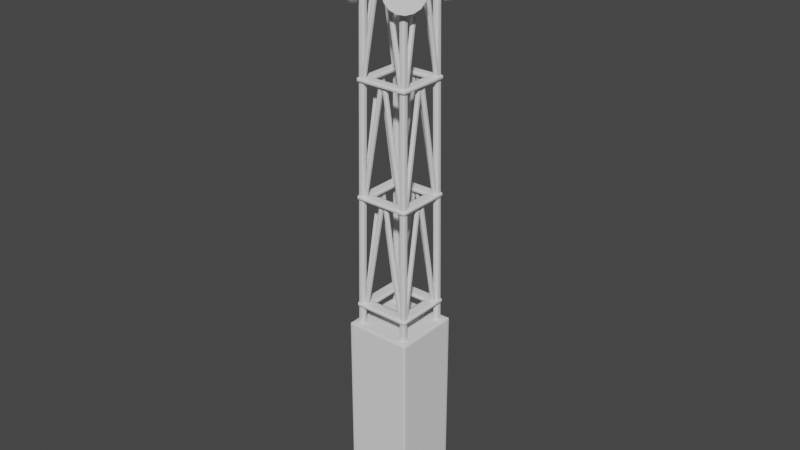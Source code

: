 # Source: AntennaTower.blend  (saved by Blender 4.2.66; exported with 4.5.12 LTS)
import bpy
from mathutils import Matrix  # noqa: F401  (used for matrix-valued properties, if any)

bpy.ops.wm.read_factory_settings(use_empty=True)
scene = bpy.context.scene
scene.name = 'Scene'

# ---- collections
col_mesh = bpy.data.collections.new('Mesh'); scene.collection.children.link(col_mesh)

# ---- world
world_world = bpy.data.worlds.new('World'); scene.world = world_world
world_world.use_nodes = True; world_world.node_tree.nodes.clear()
_N = world_world.node_tree.nodes; _L = world_world.node_tree.links
n0 = _N.new('ShaderNodeOutputWorld'); n0.name = 'World Output'; n0.location = (300, 300)
n1 = _N.new('ShaderNodeBackground'); n1.name = 'Background'; n1.location = (10, 300)
n1.inputs[0].default_value = (0.05088, 0.05088, 0.05088, 1.0)
_L.new(n1.outputs[0], n0.inputs[0])
n0.is_active_output = True
world_world.color = (0.05088, 0.05088, 0.05088)
world_world.use_sun_shadow = False
world_world.sun_shadow_jitter_overblur = 0.0

# ---- meshes
me_cube_004 = bpy.data.meshes.new('Cube.004')
me_cube_004.from_pydata([(0.0, 2.0, 1.0), (0.0, 2.0, 0.0), (-2.0, 2.0, 1.0), (-2.0, 2.0, 0.0), (-1.8, 1.8, 11.0), (-1.8, 0.0, 11.0), (-2.0, 0.0, 1.0), (-2.0, 0.0, 0.0), (-1.8, 2.0, 1.0), (0.0, 0.0, 11.0), (-1.8, 2.0, 0.0), (0.0, 1.8, 11.0), (-1.8, 0.0, 1.0), (0.0, 1.8, 1.0), (-2.0, 1.8, 1.0), (-2.0, 1.8, 0.0), (-1.8, 1.8, 1.0), (-1.8, 0.0, 1.2), (0.0, 1.8, 1.2), (-1.8, 1.8, 1.2), (-1.8, 1.8, 10.8), (-1.8, 0.0, 10.8), (0.0, 1.8, 10.8), (-1.6, 2.0, 1.0), (-1.6, 1.8, 11.0), (-1.6, 2.0, 0.0), (-1.6, 0.0, 11.0), (-1.6, 1.8, 1.0), (-1.6, 1.8, 1.2), (-1.6, 1.8, 10.8), (-2.0, 1.6, 0.0), (-1.8, 1.6, 11.0), (-1.8, 1.6, 1.0), (0.0, 1.6, 11.0), (-2.0, 1.6, 1.0), (-1.8, 1.6, 1.2), (-1.8, 1.6, 10.8), (-1.6, 1.6, 11.0), (0.0, 2.0, 0.9004), (-2.0, 2.0, 0.9004), (-2.0, 0.0, 0.9004), (-1.8, 2.0, 0.9004), (-2.0, 1.8, 0.9004), (-1.6, 2.0, 0.9004), (-2.0, 1.6, 0.9004), (-1.5, 1.2, 11.0), (-1.3, 1.0, 30.0), (-1.5, 1.5, 11.0), (-1.3, 1.3, 30.0), (-1.2, 1.2, 11.0), (-1.0, 1.0, 30.0), (-1.2, 1.5, 11.0), (-1.0, 1.3, 30.0), (-1.4, 0.9, 30.0), (-1.4, 0.9, 30.2), (-1.4, 1.4, 30.0), (-1.4, 1.4, 30.2), (-0.9, 0.9, 30.0), (-0.9, 0.9, 30.2), (-0.9, 1.4, 30.0), (-0.9, 1.4, 30.2), (5.96e-08, 0.9, 30.0), (5.96e-08, 0.9, 30.2), (5.96e-08, 1.4, 30.0), (5.96e-08, 1.4, 30.2), (-1.4, -5.96e-08, 30.0), (-1.4, -5.96e-08, 30.2), (-0.9, -5.96e-08, 30.0), (-0.9, -5.96e-08, 30.2), (-0.8149, 0.9, 30.2), (-0.8149, 1.4, 30.2), (-0.8149, 1.4, 30.0), (-0.8149, 0.9, 30.0), (-0.9, 0.8576, 30.0), (-1.4, 0.8576, 30.0), (-1.4, 0.8576, 30.2), (-0.9, 0.8576, 30.2), (-1.448, 0.8971, 24.0), (-1.448, 0.8971, 24.2), (-1.448, 1.447, 24.0), (-1.448, 1.447, 24.2), (-0.8979, 0.8971, 24.0), (-0.8979, 0.8971, 24.2), (-0.8979, 1.447, 24.0), (-0.8979, 1.447, 24.2), (0.0, 0.8971, 24.0), (0.0, 0.8971, 24.2), (0.0, 1.447, 24.0), (0.0, 1.447, 24.2), (-1.448, 0.0, 24.0), (-1.448, 0.0, 24.2), (-0.8979, 0.0, 24.0), (-0.8979, 0.0, 24.2), (-0.8043, 0.8971, 24.2), (-0.8043, 1.447, 24.2), (-0.8043, 1.447, 24.0), (-0.8043, 0.8971, 24.0), (-0.8979, 0.8505, 24.0), (-1.448, 0.8505, 24.0), (-1.448, 0.8505, 24.2), (-0.8979, 0.8505, 24.2), (-1.501, 0.894, 18.0), (-1.501, 0.894, 18.2), (-1.501, 1.499, 18.0), (-1.501, 1.499, 18.2), (-0.8956, 0.894, 18.0), (-0.8956, 0.894, 18.2), (-0.8956, 1.499, 18.0), (-0.8956, 1.499, 18.2), (0.0, 0.894, 18.0), (0.0, 0.894, 18.2), (0.0, 1.499, 18.0), (0.0, 1.499, 18.2), (-1.501, 0.0, 18.0), (-1.501, 0.0, 18.2), (-0.8956, 0.0, 18.0), (-0.8956, 0.0, 18.2), (-0.7926, 0.894, 18.2), (-0.7926, 1.499, 18.2), (-0.7926, 1.499, 18.0), (-0.7926, 0.894, 18.0), (-0.8956, 0.8427, 18.0), (-1.501, 0.8427, 18.0), (-1.501, 0.8427, 18.2), (-0.8956, 0.8427, 18.2), (-1.559, 0.8905, 12.0), (-1.559, 0.8905, 12.2), (-1.559, 1.556, 12.0), (-1.559, 1.556, 12.2), (-0.8931, 0.8905, 12.0), (-0.8931, 0.8905, 12.2), (-0.8931, 1.556, 12.0), (-0.8931, 1.556, 12.2), (0.0, 0.8905, 12.0), (0.0, 0.8905, 12.2), (0.0, 1.556, 12.0), (0.0, 1.556, 12.2), (-1.559, 0.0, 12.0), (-1.559, 0.0, 12.2), (-0.8931, 0.0, 12.0), (-0.8931, 0.0, 12.2), (-0.7798, 0.8905, 12.2), (-0.7798, 1.556, 12.2), (-0.7798, 1.556, 12.0), (-0.7798, 0.8905, 12.0), (-0.8931, 0.8341, 12.0), (-1.559, 0.8341, 12.0), (-1.559, 0.8341, 12.2), (-0.8931, 0.8341, 12.2), (-1.2, 1.17, 18.2), (-0.21, 1.11, 24.0), (-1.2, 1.37, 18.2), (-0.21, 1.31, 24.0), (-1.0, 1.17, 18.2), (-0.01, 1.11, 24.0), (-1.0, 1.37, 18.2), (-0.01, 1.31, 24.0), (-1.17, 1.2, 18.2), (-1.11, 0.21, 24.0), (-1.37, 1.2, 18.2), (-1.31, 0.21, 24.0), (-1.17, 1.0, 18.2), (-1.11, 0.01, 24.0), (-1.37, 1.0, 18.2), (-1.31, 0.01, 24.0), (-1.2, 1.17, 12.2), (-0.21, 1.11, 18.0), (-1.2, 1.37, 12.2), (-0.21, 1.31, 18.0), (-1.0, 1.17, 12.2), (-0.01, 1.11, 18.0), (-1.0, 1.37, 12.2), (-0.01, 1.31, 18.0), (-1.17, 1.2, 12.2), (-1.11, 0.21, 18.0), (-1.37, 1.2, 12.2), (-1.31, 0.21, 18.0), (-1.17, 1.0, 12.2), (-1.11, 0.01, 18.0), (-1.37, 1.0, 12.2), (-1.31, 0.01, 18.0), (-1.2, 1.17, 24.2), (-0.21, 1.11, 30.0), (-1.2, 1.37, 24.2), (-0.21, 1.31, 30.0), (-1.0, 1.17, 24.2), (-0.01, 1.11, 30.0), (-1.0, 1.37, 24.2), (-0.01, 1.31, 30.0), (-1.17, 1.2, 24.2), (-1.11, 0.21, 30.0), (-1.37, 1.2, 24.2), (-1.31, 0.21, 30.0), (-1.17, 1.0, 24.2), (-1.11, 0.01, 30.0), (-1.37, 1.0, 24.2), (-1.31, 0.01, 30.0), (-0.9353, 2.35, 28.7), (-1.225, 1.494, 28.7), (-0.9891, 2.296, 28.32), (-1.235, 1.484, 28.63), (-1.142, 2.142, 27.99), (-1.265, 1.455, 28.57), (-1.372, 1.913, 27.78), (-1.308, 1.411, 28.52), (-1.642, 1.642, 27.7), (-1.36, 1.36, 28.51), (-1.913, 1.372, 27.78), (-1.411, 1.308, 28.52), (-2.142, 1.142, 27.99), (-1.455, 1.265, 28.57), (-2.296, 0.9891, 28.32), (-1.484, 1.235, 28.63), (-2.35, 0.9353, 28.7), (-1.494, 1.225, 28.7), (-2.296, 0.9891, 29.08), (-1.484, 1.235, 28.77), (-2.142, 1.142, 29.41), (-1.455, 1.265, 28.83), (-1.913, 1.372, 29.62), (-1.411, 1.308, 28.88), (-1.642, 1.642, 29.7), (-1.36, 1.36, 28.89), (-1.372, 1.913, 29.62), (-1.308, 1.411, 28.88), (-1.142, 2.142, 29.41), (-1.265, 1.455, 28.83), (-0.9891, 2.296, 29.08), (-1.235, 1.484, 28.77), (-0.7063, 2.013, 28.32), (-0.6525, 2.067, 28.7), (-0.8596, 1.86, 27.99), (-1.089, 1.63, 27.78), (-1.36, 1.36, 27.7), (-1.63, 1.089, 27.78), (-1.86, 0.8596, 27.99), (-2.013, 0.7063, 28.32), (-2.067, 0.6525, 28.7), (-2.013, 0.7063, 29.08), (-1.86, 0.8596, 29.41), (-1.63, 1.089, 29.62), (-1.36, 1.36, 29.7), (-1.089, 1.63, 29.62), (-0.8596, 1.86, 29.41), (-0.7063, 2.013, 29.08), (-1.05, 1.282, 28.63), (-1.041, 1.292, 28.7), (-1.077, 1.255, 28.57), (-1.118, 1.214, 28.54), (-1.166, 1.166, 28.52), (-1.214, 1.118, 28.54), (-1.255, 1.077, 28.57), (-1.282, 1.05, 28.63), (-1.292, 1.041, 28.7), (-1.282, 1.05, 28.77), (-1.255, 1.077, 28.83), (-1.214, 1.118, 28.86), (-1.166, 1.166, 28.88), (-1.118, 1.214, 28.86), (-1.077, 1.255, 28.83), (-1.05, 1.282, 28.77), (-1.422, 1.234, 28.83), (-1.378, 1.277, 28.87), (-1.277, 1.378, 28.53), (-1.328, 1.328, 28.51), (-1.328, 1.328, 28.89), (-1.378, 1.277, 28.53), (-1.277, 1.378, 28.87), (-1.422, 1.234, 28.57), (-1.234, 1.422, 28.83), (-1.45, 1.205, 28.63), (-1.205, 1.45, 28.77), (-1.46, 1.195, 28.7), (-1.195, 1.46, 28.7), (-1.205, 1.45, 28.63), (-1.45, 1.205, 28.77), (-1.234, 1.422, 28.57), (-1.127, 1.592, 28.7), (-1.145, 1.574, 28.57), (-1.195, 1.524, 28.47), (-1.271, 1.448, 28.4), (-1.36, 1.36, 28.37), (-1.448, 1.271, 28.4), (-1.524, 1.195, 28.47), (-1.574, 1.145, 28.57), (-1.592, 1.127, 28.7), (-1.574, 1.145, 28.83), (-1.524, 1.195, 28.93), (-1.448, 1.271, 29.0), (-1.36, 1.36, 29.03), (-1.271, 1.448, 29.0), (-1.195, 1.524, 28.93), (-1.145, 1.574, 28.83), (-1.3, 1.0, 30.3), (-1.3, 1.0, 33.0), (-1.3, 1.3, 30.3), (-1.3, 1.3, 33.0), (-1.0, 1.0, 30.3), (-1.0, 1.0, 33.0), (-1.0, 1.3, 30.3), (-1.0, 1.3, 33.0), (-1.3, 1.0, 30.57), (-1.3, 1.0, 32.73), (-1.3, 1.3, 32.73), (-1.3, 1.3, 30.57), (-1.0, 1.3, 32.73), (-1.0, 1.3, 30.57), (-1.0, 1.0, 32.73), (-1.0, 1.0, 30.57), (-1.2, 1.1, 30.2), (-1.2, 1.1, 30.3), (-1.2, 1.2, 30.2), (-1.2, 1.2, 30.3), (-1.1, 1.1, 30.2), (-1.1, 1.1, 30.3), (-1.1, 1.2, 30.2), (-1.1, 1.2, 30.3)], [], [(42, 14, 2, 39), (43, 23, 0, 38), (32, 34, 6, 12), (37, 31, 5, 26), (29, 20, 4, 24), (36, 21, 5, 31), (39, 2, 8, 41), (23, 8, 16, 27), (8, 2, 14, 16), (44, 34, 14, 42), (32, 12, 17, 35), (27, 16, 19, 28), (35, 17, 21, 36), (28, 19, 20, 29), (18, 28, 29, 22), (13, 27, 28, 18), (0, 23, 27, 13), (22, 29, 24, 11), (33, 37, 26, 9), (41, 8, 23, 43), (11, 24, 37, 33), (19, 35, 36, 20), (16, 32, 35, 19), (40, 6, 34, 44), (20, 36, 31, 4), (24, 4, 31, 37), (16, 14, 34, 32), (7, 40, 44, 30), (10, 41, 43, 25), (30, 44, 42, 15), (3, 39, 41, 10), (25, 43, 38, 1), (15, 42, 39, 3), (45, 46, 48, 47), (47, 48, 52, 51), (51, 52, 50, 49), (49, 50, 46, 45), (53, 54, 56, 55), (55, 56, 60, 59), (70, 69, 62, 64), (74, 73, 67, 65), (55, 59, 57, 53), (60, 56, 54, 58), (71, 70, 64, 63), (69, 72, 61, 62), (72, 71, 63, 61), (76, 75, 66, 68), (73, 76, 68, 67), (75, 74, 65, 66), (57, 59, 71, 72), (58, 57, 72, 69), (59, 60, 70, 71), (60, 58, 69, 70), (54, 53, 74, 75), (57, 58, 76, 73), (58, 54, 75, 76), (53, 57, 73, 74), (77, 78, 80, 79), (79, 80, 84, 83), (94, 93, 86, 88), (98, 97, 91, 89), (79, 83, 81, 77), (84, 80, 78, 82), (95, 94, 88, 87), (93, 96, 85, 86), (96, 95, 87, 85), (100, 99, 90, 92), (97, 100, 92, 91), (99, 98, 89, 90), (81, 83, 95, 96), (82, 81, 96, 93), (83, 84, 94, 95), (84, 82, 93, 94), (78, 77, 98, 99), (81, 82, 100, 97), (82, 78, 99, 100), (77, 81, 97, 98), (101, 102, 104, 103), (103, 104, 108, 107), (118, 117, 110, 112), (122, 121, 115, 113), (103, 107, 105, 101), (108, 104, 102, 106), (119, 118, 112, 111), (117, 120, 109, 110), (120, 119, 111, 109), (124, 123, 114, 116), (121, 124, 116, 115), (123, 122, 113, 114), (105, 107, 119, 120), (106, 105, 120, 117), (107, 108, 118, 119), (108, 106, 117, 118), (102, 101, 122, 123), (105, 106, 124, 121), (106, 102, 123, 124), (101, 105, 121, 122), (125, 126, 128, 127), (127, 128, 132, 131), (142, 141, 134, 136), (146, 145, 139, 137), (127, 131, 129, 125), (132, 128, 126, 130), (143, 142, 136, 135), (141, 144, 133, 134), (144, 143, 135, 133), (148, 147, 138, 140), (145, 148, 140, 139), (147, 146, 137, 138), (129, 131, 143, 144), (130, 129, 144, 141), (131, 132, 142, 143), (132, 130, 141, 142), (126, 125, 146, 147), (129, 130, 148, 145), (130, 126, 147, 148), (125, 129, 145, 146), (149, 150, 152, 151), (151, 152, 156, 155), (155, 156, 154, 153), (153, 154, 150, 149), (157, 159, 160, 158), (159, 163, 164, 160), (163, 161, 162, 164), (161, 157, 158, 162), (165, 166, 168, 167), (167, 168, 172, 171), (171, 172, 170, 169), (169, 170, 166, 165), (173, 175, 176, 174), (175, 179, 180, 176), (179, 177, 178, 180), (177, 173, 174, 178), (181, 182, 184, 183), (183, 184, 188, 187), (187, 188, 186, 185), (185, 186, 182, 181), (189, 191, 192, 190), (191, 195, 196, 192), (195, 193, 194, 196), (193, 189, 190, 194), (197, 230, 229, 199), (199, 229, 231, 201), (201, 231, 232, 203), (203, 232, 233, 205), (205, 233, 234, 207), (207, 234, 235, 209), (209, 235, 236, 211), (211, 236, 237, 213), (213, 237, 238, 215), (215, 238, 239, 217), (217, 239, 240, 219), (219, 240, 241, 221), (221, 241, 242, 223), (223, 242, 243, 225), (262, 261, 255, 256), (225, 243, 244, 227), (227, 244, 230, 197), (197, 199, 201, 203, 205, 207, 209, 211, 213, 215, 217, 219, 221, 223, 225, 227), (277, 278, 229, 230), (278, 279, 231, 229), (279, 280, 232, 231), (280, 281, 233, 232), (281, 282, 234, 233), (282, 283, 235, 234), (283, 284, 236, 235), (284, 285, 237, 236), (285, 286, 238, 237), (286, 287, 239, 238), (287, 288, 240, 239), (288, 289, 241, 240), (289, 290, 242, 241), (290, 291, 243, 242), (291, 292, 244, 243), (292, 277, 230, 244), (204, 202, 276, 263), (264, 263, 248, 249), (265, 262, 256, 257), (266, 264, 249, 250), (267, 265, 257, 258), (268, 266, 250, 251), (269, 267, 258, 259), (270, 268, 251, 252), (271, 269, 259, 260), (272, 270, 252, 253), (274, 273, 246, 245), (273, 271, 260, 246), (275, 272, 253, 254), (276, 274, 245, 247), (261, 275, 254, 255), (263, 276, 247, 248), (218, 216, 275, 261), (202, 200, 274, 276), (216, 214, 272, 275), (198, 228, 271, 273), (200, 198, 273, 274), (214, 212, 270, 272), (228, 226, 269, 271), (212, 210, 268, 270), (226, 224, 267, 269), (210, 208, 266, 268), (224, 222, 265, 267), (208, 206, 264, 266), (222, 220, 262, 265), (206, 204, 263, 264), (220, 218, 261, 262), (228, 198, 277, 292), (226, 228, 292, 291), (224, 226, 291, 290), (222, 224, 290, 289), (220, 222, 289, 288), (218, 220, 288, 287), (216, 218, 287, 286), (214, 216, 286, 285), (212, 214, 285, 284), (210, 212, 284, 283), (208, 210, 283, 282), (206, 208, 282, 281), (204, 206, 281, 280), (202, 204, 280, 279), (200, 202, 279, 278), (198, 200, 278, 277), (302, 294, 296, 303), (303, 296, 300, 305), (305, 300, 298, 307), (307, 298, 294, 302), (295, 299, 297, 293), (300, 296, 294, 298), (297, 308, 301, 293), (308, 307, 302, 301), (299, 306, 308, 297), (306, 305, 307, 308), (295, 304, 306, 299), (304, 303, 305, 306), (293, 301, 304, 295), (301, 302, 303, 304), (309, 310, 312, 311), (311, 312, 316, 315), (315, 316, 314, 313), (313, 314, 310, 309)])
_uv = me_cube_004.uv_layers.new(name='UVMap')
_uv.uv.foreach_set('vector', [0.9046, 0.1431, 0.9117, 0.1431, 0.9117, 0.1573, 0.9046, 0.1573, 0.6492, 0.8309, 0.6563, 0.8309, 0.6563, 0.9447, 0.6492, 0.9447, 0.1261, 0.852, 0.1118, 0.852, 0.1118, 0.7381, 0.1261, 0.7381, 0.9544, 0.183, 0.9687, 0.183, 0.9687, 0.2969, 0.9544, 0.2969, 0.1261, 0.02919, 0.1118, 0.02919, 0.1118, 0.01496, 0.1261, 0.01496, 0.3653, 0.02919, 0.2514, 0.02919, 0.2514, 0.01496, 0.3653, 0.01496, 0.6492, 0.8024, 0.6563, 0.8024, 0.6563, 0.8166, 0.6492, 0.8166, 0.1403, 0.8805, 0.1261, 0.8805, 0.1261, 0.8662, 0.1403, 0.8662, 0.1261, 0.8805, 0.1118, 0.8805, 0.1118, 0.8662, 0.1261, 0.8662, 0.9046, 0.1288, 0.9117, 0.1288, 0.9117, 0.1431, 0.9046, 0.1431, 0.3653, 0.7266, 0.2514, 0.7266, 0.2514, 0.7124, 0.3653, 0.7124, 0.1261, 0.7266, 0.1118, 0.7266, 0.1118, 0.7124, 0.1261, 0.7124, 0.3653, 0.7124, 0.2514, 0.7124, 0.2514, 0.02919, 0.3653, 0.02919, 0.1261, 0.7124, 0.1118, 0.7124, 0.1118, 0.02919, 0.1261, 0.02919, 0.2399, 0.7124, 0.1261, 0.7124, 0.1261, 0.02919, 0.2399, 0.02919, 0.2399, 0.7266, 0.1261, 0.7266, 0.1261, 0.7124, 0.2399, 0.7124, 0.2541, 0.8805, 0.1403, 0.8805, 0.1403, 0.8662, 0.2541, 0.8662, 0.2399, 0.02919, 0.1261, 0.02919, 0.1261, 0.01496, 0.2399, 0.01496, 0.8406, 0.183, 0.9544, 0.183, 0.9544, 0.2969, 0.8406, 0.2969, 0.6492, 0.8166, 0.6563, 0.8166, 0.6563, 0.8309, 0.6492, 0.8309, 0.8406, 0.1688, 0.9544, 0.1688, 0.9544, 0.183, 0.8406, 0.183, 0.3795, 0.7124, 0.3653, 0.7124, 0.3653, 0.02919, 0.3795, 0.02919, 0.3795, 0.7266, 0.3653, 0.7266, 0.3653, 0.7124, 0.3795, 0.7124, 0.9046, 0.01496, 0.9117, 0.01496, 0.9117, 0.1288, 0.9046, 0.1288, 0.3795, 0.02919, 0.3653, 0.02919, 0.3653, 0.01496, 0.3795, 0.01496, 0.9544, 0.1688, 0.9687, 0.1688, 0.9687, 0.183, 0.9544, 0.183, 0.1261, 0.8662, 0.1118, 0.8662, 0.1118, 0.852, 0.1261, 0.852, 0.8406, 0.01496, 0.9046, 0.01496, 0.9046, 0.1288, 0.8406, 0.1288, 0.5851, 0.8166, 0.6492, 0.8166, 0.6492, 0.8309, 0.5851, 0.8309, 0.8406, 0.1288, 0.9046, 0.1288, 0.9046, 0.1431, 0.8406, 0.1431, 0.5851, 0.8024, 0.6492, 0.8024, 0.6492, 0.8166, 0.5851, 0.8166, 0.5851, 0.8309, 0.6492, 0.8309, 0.6492, 0.9447, 0.5851, 0.9447, 0.8406, 0.1431, 0.9046, 0.1431, 0.9046, 0.1573, 0.8406, 0.1573, 0.01987, 0.004385, 0.01987, 0.9958, 0.004221, 0.9956, 0.004221, 0.004221, 0.09215, 0.004221, 0.09215, 0.9956, 0.0765, 0.9958, 0.0765, 0.004386, 0.06806, 0.004221, 0.06806, 0.9956, 0.05241, 0.9958, 0.05241, 0.004386, 0.04396, 0.004385, 0.04396, 0.9958, 0.02831, 0.9956, 0.02831, 0.004221, 0.7633, 0.9398, 0.7775, 0.9398, 0.7776, 0.9754, 0.7633, 0.9754, 0.8033, 0.9754, 0.7891, 0.9754, 0.7891, 0.9398, 0.8033, 0.9398, 0.3653, 0.9472, 0.3297, 0.9472, 0.3297, 0.8892, 0.3653, 0.8892, 0.1504, 0.9916, 0.1504, 0.956, 0.2114, 0.956, 0.2114, 0.9916, 0.1118, 0.9916, 0.1118, 0.956, 0.1474, 0.956, 0.1474, 0.9916, 0.3653, 0.9533, 0.3653, 0.9889, 0.3297, 0.9889, 0.3297, 0.9533, 0.8033, 0.9338, 0.7891, 0.9338, 0.7891, 0.8758, 0.8033, 0.8758, 0.6979, 0.6281, 0.6837, 0.6281, 0.6837, 0.5701, 0.6979, 0.5701, 0.1474, 0.95, 0.1118, 0.95, 0.1118, 0.892, 0.1474, 0.892, 0.3267, 0.9533, 0.3267, 0.9889, 0.2657, 0.9889, 0.2657, 0.9533, 0.7094, 0.5729, 0.7237, 0.5729, 0.7237, 0.6339, 0.7094, 0.6339, 0.7775, 0.9368, 0.7633, 0.9368, 0.7633, 0.8758, 0.7775, 0.8758, 0.1474, 0.956, 0.1118, 0.956, 0.1118, 0.95, 0.1474, 0.95, 0.6979, 0.6341, 0.6837, 0.6341, 0.6837, 0.6281, 0.6979, 0.6281, 0.8033, 0.9398, 0.7891, 0.9398, 0.7891, 0.9338, 0.8033, 0.9338, 0.3653, 0.9533, 0.3297, 0.9533, 0.3297, 0.9472, 0.3653, 0.9472, 0.7775, 0.9398, 0.7633, 0.9398, 0.7633, 0.9368, 0.7775, 0.9368, 0.7094, 0.5699, 0.7237, 0.5699, 0.7237, 0.5729, 0.7094, 0.5729, 0.3297, 0.9533, 0.3297, 0.9889, 0.3267, 0.9889, 0.3267, 0.9533, 0.1474, 0.9916, 0.1474, 0.956, 0.1504, 0.956, 0.1504, 0.9916, 0.7518, 0.9149, 0.7376, 0.9149, 0.7376, 0.8758, 0.7518, 0.8758, 0.9232, 0.01496, 0.9375, 0.01496, 0.9375, 0.0541, 0.9232, 0.0541, 0.9435, 0.8471, 0.9044, 0.8471, 0.9044, 0.7899, 0.9435, 0.7899, 0.4916, 0.878, 0.4916, 0.9172, 0.431, 0.9172, 0.431, 0.878, 0.534, 0.878, 0.534, 0.9172, 0.4949, 0.9172, 0.4949, 0.878, 0.9435, 0.8538, 0.9435, 0.8929, 0.9044, 0.8929, 0.9044, 0.8538, 0.9232, 0.06076, 0.9375, 0.06076, 0.9375, 0.118, 0.9232, 0.118, 0.391, 0.9465, 0.3768, 0.9465, 0.3768, 0.8892, 0.391, 0.8892, 0.4949, 0.9238, 0.534, 0.9238, 0.534, 0.9811, 0.4949, 0.9811, 0.9011, 0.8538, 0.9011, 0.8929, 0.8406, 0.8929, 0.8406, 0.8538, 0.4168, 0.9498, 0.4026, 0.9498, 0.4026, 0.8892, 0.4168, 0.8892, 0.7376, 0.9183, 0.7518, 0.9183, 0.7518, 0.9788, 0.7376, 0.9788, 0.4949, 0.9172, 0.534, 0.9172, 0.534, 0.9238, 0.4949, 0.9238, 0.391, 0.9532, 0.3768, 0.9532, 0.3768, 0.9465, 0.391, 0.9465, 0.9232, 0.0541, 0.9375, 0.0541, 0.9375, 0.06076, 0.9232, 0.06076, 0.9435, 0.8538, 0.9044, 0.8538, 0.9044, 0.8471, 0.9435, 0.8471, 0.7376, 0.9149, 0.7518, 0.9149, 0.7518, 0.9183, 0.7376, 0.9183, 0.4168, 0.9531, 0.4026, 0.9531, 0.4026, 0.9498, 0.4168, 0.9498, 0.9044, 0.8538, 0.9044, 0.8929, 0.9011, 0.8929, 0.9011, 0.8538, 0.4949, 0.878, 0.4949, 0.9172, 0.4916, 0.9172, 0.4916, 0.878, 0.7078, 0.8455, 0.6935, 0.8455, 0.6935, 0.8024, 0.7078, 0.8024, 0.6678, 0.8024, 0.682, 0.8024, 0.682, 0.8455, 0.6678, 0.8455, 0.9472, 0.6097, 0.9042, 0.6097, 0.9042, 0.5533, 0.9472, 0.5533, 0.9005, 0.6716, 0.9005, 0.7147, 0.8406, 0.7147, 0.8406, 0.6716, 0.9472, 0.6716, 0.9472, 0.7147, 0.9042, 0.7147, 0.9042, 0.6716, 0.9472, 0.617, 0.9472, 0.6601, 0.9042, 0.6601, 0.9042, 0.617, 0.6678, 0.8528, 0.682, 0.8528, 0.682, 0.9092, 0.6678, 0.9092, 0.2372, 0.9484, 0.223, 0.9484, 0.223, 0.892, 0.2372, 0.892, 0.9042, 0.722, 0.9472, 0.722, 0.9472, 0.7784, 0.9042, 0.7784, 0.9005, 0.617, 0.9005, 0.6601, 0.8406, 0.6601, 0.8406, 0.617, 0.8406, 0.9081, 0.8548, 0.9081, 0.8548, 0.9681, 0.8406, 0.9681, 0.6935, 0.8491, 0.7078, 0.8491, 0.7078, 0.9091, 0.6935, 0.9091, 0.9042, 0.7147, 0.9472, 0.7147, 0.9472, 0.722, 0.9042, 0.722, 0.2372, 0.9557, 0.223, 0.9557, 0.223, 0.9484, 0.2372, 0.9484, 0.6678, 0.8455, 0.682, 0.8455, 0.682, 0.8528, 0.6678, 0.8528, 0.9472, 0.617, 0.9042, 0.617, 0.9042, 0.6097, 0.9472, 0.6097, 0.6935, 0.8455, 0.7078, 0.8455, 0.7078, 0.8491, 0.6935, 0.8491, 0.8406, 0.9045, 0.8548, 0.9045, 0.8548, 0.9081, 0.8406, 0.9081, 0.9042, 0.617, 0.9042, 0.6601, 0.9005, 0.6601, 0.9005, 0.617, 0.9042, 0.6716, 0.9042, 0.7147, 0.9005, 0.7147, 0.9005, 0.6716, 0.7094, 0.511, 0.7237, 0.511, 0.7237, 0.5584, 0.7094, 0.5584, 0.6979, 0.5585, 0.6837, 0.5585, 0.6837, 0.5112, 0.6979, 0.5112, 0.8406, 0.3638, 0.8879, 0.3638, 0.8879, 0.4193, 0.8406, 0.4193, 0.8919, 0.5418, 0.8919, 0.4944, 0.9513, 0.4944, 0.9513, 0.5418, 0.8406, 0.5418, 0.8406, 0.4944, 0.8879, 0.4944, 0.8879, 0.5418, 0.8406, 0.3558, 0.8406, 0.3084, 0.8879, 0.3084, 0.8879, 0.3558, 0.6979, 0.5031, 0.6837, 0.5031, 0.6837, 0.4476, 0.6979, 0.4476, 0.8805, 0.96, 0.8663, 0.96, 0.8663, 0.9045, 0.8805, 0.9045, 0.8879, 0.4864, 0.8406, 0.4864, 0.8406, 0.4309, 0.8879, 0.4309, 0.8919, 0.3558, 0.8919, 0.3084, 0.9513, 0.3084, 0.9513, 0.3558, 0.9063, 0.9638, 0.8921, 0.9638, 0.8921, 0.9045, 0.9063, 0.9045, 0.7237, 0.507, 0.7094, 0.507, 0.7094, 0.4476, 0.7237, 0.4476, 0.8879, 0.4944, 0.8406, 0.4944, 0.8406, 0.4864, 0.8879, 0.4864, 0.8805, 0.968, 0.8663, 0.968, 0.8663, 0.96, 0.8805, 0.96, 0.6979, 0.5112, 0.6837, 0.5112, 0.6837, 0.5031, 0.6979, 0.5031, 0.8406, 0.3558, 0.8879, 0.3558, 0.8879, 0.3638, 0.8406, 0.3638, 0.7237, 0.511, 0.7094, 0.511, 0.7094, 0.507, 0.7237, 0.507, 0.9063, 0.9678, 0.8921, 0.9678, 0.8921, 0.9638, 0.9063, 0.9638, 0.8879, 0.3558, 0.8879, 0.3084, 0.8919, 0.3084, 0.8919, 0.3558, 0.8879, 0.5418, 0.8879, 0.4944, 0.8919, 0.4944, 0.8919, 0.5418, 0.7775, 0.0151, 0.7775, 0.4339, 0.7633, 0.4337, 0.7633, 0.01496, 0.4451, 0.01496, 0.4451, 0.4337, 0.431, 0.4361, 0.431, 0.01735, 0.4453, 0.4476, 0.4453, 0.8664, 0.431, 0.8665, 0.431, 0.4478, 0.5217, 0.01735, 0.5217, 0.4361, 0.5077, 0.4337, 0.5077, 0.01496, 0.8148, 0.0151, 0.829, 0.01496, 0.829, 0.4337, 0.8148, 0.4339, 0.5332, 0.01496, 0.5472, 0.01735, 0.5472, 0.4361, 0.5332, 0.4337, 0.5079, 0.4476, 0.5221, 0.4478, 0.5221, 0.8665, 0.5079, 0.8664, 0.6354, 0.01735, 0.6494, 0.01496, 0.6494, 0.4337, 0.6354, 0.4361, 0.8033, 0.0151, 0.8033, 0.4339, 0.7891, 0.4337, 0.7891, 0.01496, 0.4961, 0.01496, 0.4961, 0.4337, 0.4821, 0.4361, 0.4821, 0.01735, 0.5736, 0.4476, 0.5736, 0.8664, 0.5594, 0.8665, 0.5594, 0.4478, 0.5728, 0.01735, 0.5728, 0.4361, 0.5588, 0.4337, 0.5588, 0.01496, 0.7376, 0.4455, 0.7518, 0.4454, 0.7518, 0.8641, 0.7376, 0.8643, 0.712, 0.01496, 0.7261, 0.01735, 0.7261, 0.4361, 0.712, 0.4337, 0.5336, 0.4476, 0.5478, 0.4478, 0.5478, 0.8665, 0.5336, 0.8664, 0.5843, 0.01735, 0.5983, 0.01496, 0.5983, 0.4337, 0.5843, 0.4361, 0.8033, 0.4455, 0.8033, 0.8643, 0.7891, 0.8641, 0.7891, 0.4454, 0.4706, 0.01496, 0.4706, 0.4337, 0.4566, 0.4361, 0.4566, 0.01735, 0.7518, 0.01496, 0.7518, 0.4337, 0.7376, 0.4339, 0.7376, 0.0151, 0.675, 0.01735, 0.675, 0.4361, 0.6609, 0.4337, 0.6609, 0.01496, 0.8148, 0.4455, 0.829, 0.4454, 0.829, 0.8641, 0.8148, 0.8643, 0.6865, 0.01496, 0.7005, 0.01735, 0.7005, 0.4361, 0.6865, 0.4337, 0.4821, 0.4476, 0.4963, 0.4478, 0.4963, 0.8665, 0.4821, 0.8664, 0.6098, 0.01735, 0.6239, 0.01496, 0.6239, 0.4337, 0.6098, 0.4361, 0.391, 0.126, 0.4195, 0.126, 0.4195, 0.1538, 0.391, 0.1538, 0.391, 0.1538, 0.4195, 0.1538, 0.4195, 0.1816, 0.391, 0.1816, 0.391, 0.1816, 0.4195, 0.1816, 0.4195, 0.2093, 0.391, 0.2093, 0.391, 0.2093, 0.4195, 0.2093, 0.4195, 0.2371, 0.391, 0.2371, 0.391, 0.2371, 0.4195, 0.2371, 0.4195, 0.2649, 0.391, 0.2649, 0.391, 0.2649, 0.4195, 0.2649, 0.4195, 0.2926, 0.391, 0.2926, 0.391, 0.2926, 0.4195, 0.2926, 0.4195, 0.3204, 0.391, 0.3204, 0.391, 0.3204, 0.4195, 0.3204, 0.4195, 0.3482, 0.391, 0.3482, 0.391, 0.3482, 0.4195, 0.3482, 0.4195, 0.3759, 0.391, 0.3759, 0.391, 0.3759, 0.4195, 0.3759, 0.4195, 0.4037, 0.391, 0.4037, 0.391, 0.4037, 0.4195, 0.4037, 0.4195, 0.4315, 0.391, 0.4315, 0.391, 0.4315, 0.4195, 0.4315, 0.4195, 0.4592, 0.391, 0.4592, 0.391, 0.01496, 0.4195, 0.01496, 0.4195, 0.04273, 0.391, 0.04273, 0.391, 0.04273, 0.4195, 0.04273, 0.4195, 0.0705, 0.391, 0.0705, 0.5623, 0.8837, 0.5629, 0.8889, 0.5468, 0.8906, 0.5462, 0.8857, 0.391, 0.0705, 0.4195, 0.0705, 0.4195, 0.09826, 0.391, 0.09826, 0.391, 0.09826, 0.4195, 0.09826, 0.4195, 0.126, 0.391, 0.126, 0.2763, 0.8475, 0.2657, 0.8218, 0.2657, 0.7941, 0.2763, 0.7684, 0.2959, 0.7488, 0.3216, 0.7381, 0.3493, 0.7381, 0.375, 0.7488, 0.3946, 0.7684, 0.4053, 0.7941, 0.4053, 0.8218, 0.3946, 0.8475, 0.375, 0.8671, 0.3493, 0.8777, 0.3216, 0.8777, 0.2959, 0.8671, 0.6778, 0.7256, 0.6778, 0.7165, 0.7247, 0.7072, 0.7247, 0.735, 0.6778, 0.7165, 0.6743, 0.7081, 0.7141, 0.6815, 0.7247, 0.7072, 0.6743, 0.7081, 0.6679, 0.7017, 0.6944, 0.6619, 0.7141, 0.6815, 0.6679, 0.7017, 0.6595, 0.6982, 0.6688, 0.6513, 0.6944, 0.6619, 0.6595, 0.6982, 0.6503, 0.6982, 0.641, 0.6513, 0.6688, 0.6513, 0.6503, 0.6982, 0.6419, 0.7017, 0.6154, 0.6619, 0.641, 0.6513, 0.6419, 0.7017, 0.6355, 0.7081, 0.5957, 0.6816, 0.6154, 0.6619, 0.6355, 0.7081, 0.632, 0.7165, 0.5851, 0.7072, 0.5957, 0.6816, 0.632, 0.7165, 0.632, 0.7256, 0.5851, 0.735, 0.5851, 0.7072, 0.632, 0.7256, 0.6355, 0.7341, 0.5957, 0.7606, 0.5851, 0.735, 0.6355, 0.7341, 0.6419, 0.7405, 0.6154, 0.7803, 0.5957, 0.7606, 0.6419, 0.7405, 0.6503, 0.744, 0.641, 0.7909, 0.6154, 0.7803, 0.6503, 0.744, 0.6595, 0.744, 0.6688, 0.7909, 0.641, 0.7909, 0.6595, 0.744, 0.6679, 0.7405, 0.6944, 0.7803, 0.6688, 0.7909, 0.6679, 0.7405, 0.6743, 0.7341, 0.7141, 0.7606, 0.6944, 0.7803, 0.6743, 0.7341, 0.6778, 0.7256, 0.7247, 0.735, 0.7141, 0.7606, 0.5678, 0.9254, 0.5677, 0.9307, 0.5645, 0.9306, 0.5646, 0.9253, 0.5646, 0.9201, 0.5646, 0.9253, 0.5483, 0.925, 0.5484, 0.9201, 0.5616, 0.8785, 0.5623, 0.8837, 0.5462, 0.8857, 0.5455, 0.8809, 0.5646, 0.9149, 0.5646, 0.9201, 0.5484, 0.9201, 0.5483, 0.9152, 0.5623, 0.9566, 0.5616, 0.9617, 0.5455, 0.9594, 0.5462, 0.9545, 0.5645, 0.9097, 0.5646, 0.9149, 0.5483, 0.9152, 0.5482, 0.9103, 0.5629, 0.9514, 0.5623, 0.9566, 0.5462, 0.9545, 0.5468, 0.9496, 0.5642, 0.9045, 0.5645, 0.9097, 0.5482, 0.9103, 0.548, 0.9054, 0.5635, 0.9462, 0.5629, 0.9514, 0.5468, 0.9496, 0.5473, 0.9447, 0.5639, 0.8993, 0.5642, 0.9045, 0.548, 0.9054, 0.5477, 0.9004, 0.5642, 0.9358, 0.5639, 0.941, 0.5477, 0.9398, 0.548, 0.9349, 0.5639, 0.941, 0.5635, 0.9462, 0.5473, 0.9447, 0.5477, 0.9398, 0.5635, 0.8941, 0.5639, 0.8993, 0.5477, 0.9004, 0.5473, 0.8955, 0.5645, 0.9306, 0.5642, 0.9358, 0.548, 0.9349, 0.5482, 0.93, 0.5629, 0.8889, 0.5635, 0.8941, 0.5473, 0.8955, 0.5468, 0.8906, 0.5646, 0.9253, 0.5645, 0.9306, 0.5482, 0.93, 0.5483, 0.925, 0.5662, 0.8885, 0.5667, 0.8938, 0.5635, 0.8941, 0.5629, 0.8889, 0.5677, 0.9307, 0.5674, 0.936, 0.5642, 0.9358, 0.5645, 0.9306, 0.5667, 0.8938, 0.5671, 0.899, 0.5639, 0.8993, 0.5635, 0.8941, 0.5671, 0.9412, 0.5667, 0.9465, 0.5635, 0.9462, 0.5639, 0.941, 0.5674, 0.936, 0.5671, 0.9412, 0.5639, 0.941, 0.5642, 0.9358, 0.5671, 0.899, 0.5674, 0.9043, 0.5642, 0.9045, 0.5639, 0.8993, 0.5667, 0.9465, 0.5662, 0.9517, 0.5629, 0.9514, 0.5635, 0.9462, 0.5674, 0.9043, 0.5677, 0.9096, 0.5645, 0.9097, 0.5642, 0.9045, 0.5662, 0.9517, 0.5655, 0.957, 0.5623, 0.9566, 0.5629, 0.9514, 0.5677, 0.9096, 0.5678, 0.9148, 0.5646, 0.9149, 0.5645, 0.9097, 0.5655, 0.957, 0.5648, 0.9622, 0.5616, 0.9617, 0.5623, 0.9566, 0.5678, 0.9148, 0.5679, 0.9201, 0.5646, 0.9201, 0.5646, 0.9149, 0.5648, 0.878, 0.5655, 0.8833, 0.5623, 0.8837, 0.5616, 0.8785, 0.5679, 0.9201, 0.5678, 0.9254, 0.5646, 0.9253, 0.5646, 0.9201, 0.5655, 0.8833, 0.5662, 0.8885, 0.5629, 0.8889, 0.5623, 0.8837, 0.6662, 0.7286, 0.6682, 0.7237, 0.6778, 0.7256, 0.6743, 0.7341, 0.6624, 0.7323, 0.6662, 0.7286, 0.6743, 0.7341, 0.6679, 0.7405, 0.6575, 0.7344, 0.6624, 0.7323, 0.6679, 0.7405, 0.6595, 0.744, 0.6523, 0.7344, 0.6575, 0.7344, 0.6595, 0.744, 0.6503, 0.744, 0.6474, 0.7323, 0.6523, 0.7344, 0.6503, 0.744, 0.6419, 0.7405, 0.6437, 0.7286, 0.6474, 0.7323, 0.6419, 0.7405, 0.6355, 0.7341, 0.6416, 0.7237, 0.6437, 0.7286, 0.6355, 0.7341, 0.632, 0.7256, 0.6416, 0.7184, 0.6416, 0.7237, 0.632, 0.7256, 0.632, 0.7165, 0.6437, 0.7136, 0.6416, 0.7184, 0.632, 0.7165, 0.6355, 0.7081, 0.6474, 0.7098, 0.6437, 0.7136, 0.6355, 0.7081, 0.6419, 0.7017, 0.6523, 0.7078, 0.6474, 0.7098, 0.6419, 0.7017, 0.6503, 0.6982, 0.6575, 0.7078, 0.6523, 0.7078, 0.6503, 0.6982, 0.6595, 0.6982, 0.6624, 0.7098, 0.6575, 0.7078, 0.6595, 0.6982, 0.6679, 0.7017, 0.6662, 0.7136, 0.6624, 0.7098, 0.6679, 0.7017, 0.6743, 0.7081, 0.6682, 0.7184, 0.6662, 0.7136, 0.6743, 0.7081, 0.6778, 0.7165, 0.6682, 0.7237, 0.6682, 0.7184, 0.6778, 0.7165, 0.6778, 0.7256, 0.6065, 0.6206, 0.6065, 0.6398, 0.5851, 0.6398, 0.5851, 0.6206, 0.4124, 0.6437, 0.4124, 0.6629, 0.391, 0.6629, 0.391, 0.6437, 0.6393, 0.6206, 0.6393, 0.6398, 0.618, 0.6398, 0.618, 0.6206, 0.6722, 0.6206, 0.6722, 0.6398, 0.6508, 0.6398, 0.6508, 0.6206, 0.4124, 0.6958, 0.391, 0.6958, 0.391, 0.6744, 0.4124, 0.6744, 0.6935, 0.9419, 0.6935, 0.9206, 0.7149, 0.9206, 0.7149, 0.9419, 0.6722, 0.4476, 0.6722, 0.4668, 0.6508, 0.4668, 0.6508, 0.4476, 0.6722, 0.4668, 0.6722, 0.6206, 0.6508, 0.6206, 0.6508, 0.4668, 0.6393, 0.4476, 0.6393, 0.4668, 0.618, 0.4668, 0.618, 0.4476, 0.6393, 0.4668, 0.6393, 0.6206, 0.618, 0.6206, 0.618, 0.4668, 0.4124, 0.4708, 0.4124, 0.49, 0.391, 0.49, 0.391, 0.4708, 0.4124, 0.49, 0.4124, 0.6437, 0.391, 0.6437, 0.391, 0.49, 0.6065, 0.4476, 0.6065, 0.4668, 0.5851, 0.4668, 0.5851, 0.4476, 0.6065, 0.4668, 0.6065, 0.6206, 0.5851, 0.6206, 0.5851, 0.4668, 0.4639, 0.492, 0.4568, 0.492, 0.4568, 0.4849, 0.4639, 0.4849, 0.4639, 0.4547, 0.4568, 0.4547, 0.4568, 0.4476, 0.4639, 0.4476, 0.4568, 0.5035, 0.4639, 0.5035, 0.4639, 0.5106, 0.4568, 0.5106, 0.4568, 0.4663, 0.4639, 0.4663, 0.4639, 0.4734, 0.4568, 0.4734])
_ca = me_cube_004.color_attributes.new('Attribute', 'BYTE_COLOR', 'CORNER')
_ca.data.foreach_set('color', [0.0, 0.01681, 1.0, 1.0, 0.0, 0.01681, 1.0, 1.0, 0.0, 0.01681, 1.0, 1.0, 0.0, 0.01681, 1.0, 1.0, 0.0, 0.01681, 1.0, 1.0, 0.0, 0.01681, 1.0, 1.0, 0.0, 0.01681, 1.0, 1.0, 0.0, 0.01681, 1.0, 1.0, 0.0, 0.01681, 1.0, 1.0, 0.0, 0.01681, 1.0, 1.0, 0.0, 0.01681, 1.0, 1.0, 0.0, 0.01681, 1.0, 1.0, 1.0, 1.0, 1.0, 1.0, 1.0, 1.0, 1.0, 1.0, 1.0, 1.0, 1.0, 1.0, 1.0, 1.0, 1.0, 1.0, 1.0, 1.0, 1.0, 1.0, 1.0, 1.0, 1.0, 1.0, 1.0, 1.0, 1.0, 1.0, 1.0, 1.0, 1.0, 1.0, 1.0, 1.0, 1.0, 1.0, 1.0, 1.0, 1.0, 1.0, 1.0, 1.0, 1.0, 1.0, 1.0, 1.0, 1.0, 1.0, 0.0, 0.01681, 1.0, 1.0, 0.0, 0.01681, 1.0, 1.0, 0.0, 0.01681, 1.0, 1.0, 0.0, 0.01681, 1.0, 1.0, 0.0, 0.01681, 1.0, 1.0, 0.0, 0.01681, 1.0, 1.0, 0.0, 0.01681, 1.0, 1.0, 0.0, 0.01681, 1.0, 1.0, 0.0, 0.01681, 1.0, 1.0, 0.0, 0.01681, 1.0, 1.0, 0.0, 0.01681, 1.0, 1.0, 0.0, 0.01681, 1.0, 1.0, 0.0, 0.01681, 1.0, 1.0, 0.0, 0.01681, 1.0, 1.0, 0.0, 0.01681, 1.0, 1.0, 0.0, 0.01681, 1.0, 1.0, 1.0, 1.0, 1.0, 1.0, 1.0, 1.0, 1.0, 1.0, 1.0, 1.0, 1.0, 1.0, 1.0, 1.0, 1.0, 1.0, 1.0, 1.0, 1.0, 1.0, 1.0, 1.0, 1.0, 1.0, 1.0, 1.0, 1.0, 1.0, 1.0, 1.0, 1.0, 1.0, 1.0, 1.0, 1.0, 1.0, 1.0, 1.0, 1.0, 1.0, 1.0, 1.0, 1.0, 1.0, 1.0, 1.0, 1.0, 1.0, 1.0, 1.0, 1.0, 1.0, 1.0, 1.0, 1.0, 1.0, 1.0, 1.0, 1.0, 1.0, 1.0, 1.0, 1.0, 1.0, 1.0, 1.0, 1.0, 1.0, 1.0, 1.0, 1.0, 1.0, 1.0, 1.0, 1.0, 1.0, 1.0, 1.0, 1.0, 1.0, 1.0, 1.0, 1.0, 1.0, 1.0, 1.0, 1.0, 1.0, 1.0, 1.0, 1.0, 1.0, 1.0, 1.0, 1.0, 1.0, 0.0, 0.01681, 1.0, 1.0, 0.0, 0.01681, 1.0, 1.0, 0.0, 0.01681, 1.0, 1.0, 0.0, 0.01681, 1.0, 1.0, 1.0, 1.0, 1.0, 1.0, 1.0, 1.0, 1.0, 1.0, 1.0, 1.0, 1.0, 1.0, 1.0, 1.0, 1.0, 1.0, 1.0, 1.0, 1.0, 1.0, 1.0, 1.0, 1.0, 1.0, 1.0, 1.0, 1.0, 1.0, 1.0, 1.0, 1.0, 1.0, 0.0, 0.01681, 1.0, 1.0, 0.0, 0.01681, 1.0, 1.0, 0.0, 0.01681, 1.0, 1.0, 0.0, 0.01681, 1.0, 1.0, 1.0, 1.0, 1.0, 1.0, 1.0, 1.0, 1.0, 1.0, 1.0, 1.0, 1.0, 1.0, 1.0, 1.0, 1.0, 1.0, 1.0, 1.0, 1.0, 1.0, 1.0, 1.0, 1.0, 1.0, 1.0, 1.0, 1.0, 1.0, 1.0, 1.0, 1.0, 1.0, 1.0, 1.0, 1.0, 1.0, 1.0, 1.0, 1.0, 1.0, 1.0, 1.0, 1.0, 1.0, 1.0, 1.0, 1.0, 1.0, 0.0, 0.01681, 1.0, 1.0, 0.0, 0.01681, 1.0, 1.0, 0.0, 0.01681, 1.0, 1.0, 0.0, 0.01681, 1.0, 1.0, 1.0, 1.0, 1.0, 1.0, 1.0, 1.0, 1.0, 1.0, 1.0, 1.0, 1.0, 1.0, 1.0, 1.0, 1.0, 1.0, 1.0, 1.0, 1.0, 1.0, 1.0, 1.0, 1.0, 1.0, 1.0, 1.0, 1.0, 1.0, 1.0, 1.0, 1.0, 1.0, 0.0, 0.01681, 1.0, 1.0, 0.0, 0.01681, 1.0, 1.0, 0.0, 0.01681, 1.0, 1.0, 0.0, 0.01681, 1.0, 1.0, 0.0, 0.01681, 1.0, 1.0, 0.0, 0.01681, 1.0, 1.0, 0.0, 0.01681, 1.0, 1.0, 0.0, 0.01681, 1.0, 1.0, 0.0, 0.01681, 1.0, 1.0, 0.0, 0.01681, 1.0, 1.0, 0.0, 0.01681, 1.0, 1.0, 0.0, 0.01681, 1.0, 1.0, 0.0, 0.01681, 1.0, 1.0, 0.0, 0.01681, 1.0, 1.0, 0.0, 0.01681, 1.0, 1.0, 0.0, 0.01681, 1.0, 1.0, 0.0, 0.01681, 1.0, 1.0, 0.0, 0.01681, 1.0, 1.0, 0.0, 0.01681, 1.0, 1.0, 0.0, 0.01681, 1.0, 1.0, 0.0, 0.01681, 1.0, 1.0, 0.0, 0.01681, 1.0, 1.0, 0.0, 0.01681, 1.0, 1.0, 0.0, 0.01681, 1.0, 1.0, 0.0, 0.01681, 1.0, 1.0, 0.0, 0.01681, 1.0, 1.0, 0.0, 0.01681, 1.0, 1.0, 0.0, 0.01681, 1.0, 1.0, 1.0, 0.0, 0.8714, 1.0, 1.0, 0.0, 0.8714, 1.0, 1.0, 0.0, 0.8714, 1.0, 1.0, 0.0, 0.8714, 1.0, 1.0, 0.0, 0.8714, 1.0, 1.0, 0.0, 0.8714, 1.0, 1.0, 0.0, 0.8714, 1.0, 1.0, 0.0, 0.8714, 1.0, 1.0, 0.0, 0.8714, 1.0, 1.0, 0.0, 0.8714, 1.0, 1.0, 0.0, 0.8714, 1.0, 1.0, 0.0, 0.8714, 1.0, 1.0, 0.0, 0.8714, 1.0, 1.0, 0.0, 0.8714, 1.0, 1.0, 0.0, 0.8714, 1.0, 1.0, 0.0, 0.8714, 1.0, 1.0, 0.0, 0.8714, 1.0, 1.0, 0.0, 0.8714, 1.0, 1.0, 0.0, 0.8714, 1.0, 1.0, 0.0, 0.8714, 1.0, 1.0, 0.0, 0.8714, 1.0, 1.0, 0.0, 0.8714, 1.0, 1.0, 0.0, 0.8714, 1.0, 1.0, 0.0, 0.8714, 1.0, 1.0, 0.0, 0.8714, 1.0, 1.0, 0.0, 0.8714, 1.0, 1.0, 0.0, 0.8714, 1.0, 1.0, 0.0, 0.8714, 1.0, 1.0, 0.0, 0.8714, 1.0, 1.0, 0.0, 0.8714, 1.0, 1.0, 0.0, 0.8714, 1.0, 1.0, 0.0, 0.8714, 1.0, 1.0, 0.0, 0.8714, 1.0, 1.0, 0.0, 0.8714, 1.0, 1.0, 0.0, 0.8714, 1.0, 1.0, 0.0, 0.8714, 1.0, 1.0, 0.0, 0.8714, 1.0, 1.0, 0.0, 0.8714, 1.0, 1.0, 0.0, 0.8714, 1.0, 1.0, 0.0, 0.8714, 1.0, 1.0, 0.0, 0.8714, 1.0, 1.0, 0.0, 0.8714, 1.0, 1.0, 0.0, 0.8714, 1.0, 1.0, 0.0, 0.8714, 1.0, 1.0, 0.0, 0.8714, 1.0, 1.0, 0.0, 0.8714, 1.0, 1.0, 0.0, 0.8714, 1.0, 1.0, 0.0, 0.8714, 1.0, 1.0, 0.0, 0.8714, 1.0, 1.0, 0.0, 0.8714, 1.0, 1.0, 0.0, 0.8714, 1.0, 1.0, 0.0, 0.8714, 1.0, 1.0, 0.0, 0.8714, 1.0, 1.0, 0.0, 0.8714, 1.0, 1.0, 0.0, 0.8714, 1.0, 1.0, 0.0, 0.8714, 1.0, 1.0, 0.0, 0.8714, 1.0, 1.0, 0.0, 0.8714, 1.0, 1.0, 0.0, 0.8714, 1.0, 1.0, 0.0, 0.8714, 1.0, 1.0, 0.0, 0.8714, 1.0, 1.0, 0.0, 0.8714, 1.0, 1.0, 0.0, 0.8714, 1.0, 1.0, 0.0, 0.8714, 1.0, 1.0, 0.0, 0.8714, 1.0, 1.0, 0.0, 0.8714, 1.0, 1.0, 0.0, 0.8714, 1.0, 1.0, 0.0, 0.8714, 1.0, 1.0, 0.0, 0.8714, 1.0, 1.0, 0.0, 0.8714, 1.0, 1.0, 0.0, 0.8714, 1.0, 1.0, 0.0, 0.8714, 1.0, 1.0, 0.0, 0.8714, 1.0, 1.0, 0.0, 0.8714, 1.0, 1.0, 0.0, 0.8714, 1.0, 1.0, 0.0, 0.8714, 1.0, 1.0, 0.0, 0.8714, 1.0, 1.0, 0.0, 0.8714, 1.0, 1.0, 0.0, 0.8714, 1.0, 1.0, 0.0, 0.8714, 1.0, 1.0, 0.0, 0.8714, 1.0, 1.0, 0.0, 0.8714, 1.0, 1.0, 0.0, 0.8714, 1.0, 1.0, 0.0, 0.8714, 1.0, 1.0, 0.0, 0.8714, 1.0, 1.0, 0.0, 0.8714, 1.0, 1.0, 0.0, 0.8714, 1.0, 1.0, 0.0, 0.8714, 1.0, 1.0, 0.0, 0.8714, 1.0, 1.0, 0.0, 0.8714, 1.0, 1.0, 0.0, 0.8714, 1.0, 1.0, 0.0, 0.8714, 1.0, 1.0, 0.0, 0.8714, 1.0, 1.0, 0.0, 0.8714, 1.0, 1.0, 0.0, 0.8714, 1.0, 1.0, 0.0, 0.8714, 1.0, 1.0, 0.0, 0.8714, 1.0, 1.0, 0.0, 0.8714, 1.0, 1.0, 0.0, 0.8714, 1.0, 1.0, 0.0, 0.8714, 1.0, 1.0, 0.0, 0.8714, 1.0, 1.0, 0.0, 0.8714, 1.0, 1.0, 0.0, 0.8714, 1.0, 1.0, 0.0, 0.8714, 1.0, 1.0, 0.0, 0.8714, 1.0, 1.0, 0.0, 0.8714, 1.0, 1.0, 0.0, 0.8714, 1.0, 1.0, 0.0, 0.8714, 1.0, 1.0, 0.0, 0.8714, 1.0, 1.0, 0.0, 0.8714, 1.0, 1.0, 0.0, 0.8714, 1.0, 1.0, 0.0, 0.8714, 1.0, 1.0, 0.0, 0.8714, 1.0, 1.0, 0.0, 0.8714, 1.0, 1.0, 0.0, 0.8714, 1.0, 1.0, 0.0, 0.8714, 1.0, 1.0, 0.0, 0.8714, 1.0, 1.0, 0.0, 0.8714, 1.0, 1.0, 0.0, 0.8714, 1.0, 1.0, 0.0, 0.8714, 1.0, 1.0, 0.0, 0.8714, 1.0, 1.0, 0.0, 0.8714, 1.0, 1.0, 0.0, 0.8714, 1.0, 1.0, 0.0, 0.8714, 1.0, 1.0, 0.0, 0.8714, 1.0, 1.0, 0.0, 0.8714, 1.0, 1.0, 0.0, 0.8714, 1.0, 1.0, 0.0, 0.8714, 1.0, 1.0, 0.0, 0.8714, 1.0, 1.0, 0.0, 0.8714, 1.0, 1.0, 0.0, 0.8714, 1.0, 1.0, 0.0, 0.8714, 1.0, 1.0, 0.0, 0.8714, 1.0, 1.0, 0.0, 0.8714, 1.0, 1.0, 0.0, 0.8714, 1.0, 1.0, 0.0, 0.8714, 1.0, 1.0, 0.0, 0.8714, 1.0, 1.0, 0.0, 0.8714, 1.0, 1.0, 0.0, 0.8714, 1.0, 1.0, 0.0, 0.8714, 1.0, 1.0, 0.0, 0.8714, 1.0, 1.0, 0.0, 0.8714, 1.0, 1.0, 0.0, 0.8714, 1.0, 1.0, 0.0, 0.8714, 1.0, 1.0, 0.0, 0.8714, 1.0, 1.0, 0.0, 0.8714, 1.0, 1.0, 0.0, 0.8714, 1.0, 1.0, 0.0, 0.8714, 1.0, 1.0, 0.0, 0.8714, 1.0, 1.0, 0.0, 0.8714, 1.0, 1.0, 0.0, 0.8714, 1.0, 1.0, 0.0, 0.8714, 1.0, 1.0, 0.0, 0.8714, 1.0, 1.0, 0.0, 0.8714, 1.0, 1.0, 0.0, 0.8714, 1.0, 1.0, 0.0, 0.8714, 1.0, 1.0, 0.0, 0.8714, 1.0, 1.0, 0.0, 0.8714, 1.0, 1.0, 0.0, 0.8714, 1.0, 1.0, 0.0, 0.8714, 1.0, 1.0, 0.0, 0.8714, 1.0, 1.0, 0.0, 0.8714, 1.0, 1.0, 0.0, 0.8714, 1.0, 1.0, 0.0, 0.8714, 1.0, 1.0, 0.0, 0.8714, 1.0, 1.0, 0.0, 0.8714, 1.0, 1.0, 0.0, 0.8714, 1.0, 1.0, 0.0, 0.8714, 1.0, 1.0, 0.0, 0.8714, 1.0, 1.0, 0.0, 0.8714, 1.0, 1.0, 0.0, 0.8714, 1.0, 1.0, 0.0, 0.8714, 1.0, 1.0, 0.0, 0.8714, 1.0, 1.0, 0.0, 0.8714, 1.0, 1.0, 0.0, 0.8714, 1.0, 1.0, 0.0, 0.8714, 1.0, 1.0, 0.0, 0.8714, 1.0, 1.0, 0.0, 0.8714, 1.0, 1.0, 0.0, 0.8714, 1.0, 1.0, 0.0, 0.8714, 1.0, 1.0, 0.0, 0.8714, 1.0, 1.0, 0.0, 0.8714, 1.0, 1.0, 0.0, 0.8714, 1.0, 1.0, 0.0, 0.8714, 1.0, 1.0, 0.0, 0.8714, 1.0, 1.0, 0.0, 0.8714, 1.0, 1.0, 0.0, 0.8714, 1.0, 1.0, 0.0, 0.8714, 1.0, 1.0, 0.0, 0.8714, 1.0, 1.0, 0.0, 0.8714, 1.0, 1.0, 0.0, 0.8714, 1.0, 1.0, 0.0, 0.8714, 1.0, 1.0, 0.0, 0.8714, 1.0, 1.0, 0.0, 0.8714, 1.0, 1.0, 0.0, 0.8714, 1.0, 1.0, 0.0, 0.8714, 1.0, 1.0, 0.0, 0.8714, 1.0, 1.0, 0.0, 0.8714, 1.0, 1.0, 0.0, 0.8714, 1.0, 1.0, 0.0, 0.8714, 1.0, 1.0, 0.0, 0.8714, 1.0, 1.0, 0.0, 0.8714, 1.0, 1.0, 0.0, 0.8714, 1.0, 1.0, 0.0, 0.8714, 1.0, 1.0, 0.0, 0.8714, 1.0, 1.0, 0.0, 0.8714, 1.0, 1.0, 0.0, 0.8714, 1.0, 1.0, 0.0, 0.8714, 1.0, 1.0, 0.0, 0.8714, 1.0, 1.0, 0.0, 0.8714, 1.0, 1.0, 0.0, 0.8714, 1.0, 1.0, 0.0, 0.8714, 1.0, 1.0, 0.0, 0.8714, 1.0, 1.0, 0.0, 0.8714, 1.0, 1.0, 0.0, 0.8714, 1.0, 1.0, 0.0, 0.8714, 1.0, 1.0, 0.0, 0.8714, 1.0, 1.0, 0.0, 0.8714, 1.0, 1.0, 0.0, 0.8714, 1.0, 1.0, 0.0, 0.8714, 1.0, 1.0, 0.0, 0.8714, 1.0, 1.0, 0.0, 0.8714, 1.0, 1.0, 0.0, 0.8714, 1.0, 1.0, 0.0, 0.8714, 1.0, 1.0, 0.0, 0.8714, 1.0, 1.0, 0.0, 0.8714, 1.0, 1.0, 0.0, 0.8714, 1.0, 1.0, 0.0, 0.8714, 1.0, 1.0, 0.0, 0.8714, 1.0, 1.0, 0.0, 0.8714, 1.0, 1.0, 0.0, 0.8714, 1.0, 1.0, 0.0, 0.8714, 1.0, 1.0, 0.0, 0.8714, 1.0, 1.0, 0.0, 0.8714, 1.0, 1.0, 0.0, 0.8714, 1.0, 1.0, 0.0, 0.8714, 1.0, 1.0, 0.0, 0.8714, 1.0, 1.0, 0.0, 0.8714, 1.0, 1.0, 0.0, 0.8714, 1.0, 1.0, 0.0, 0.8714, 1.0, 1.0, 0.0, 0.8714, 1.0, 1.0, 0.0, 0.8714, 1.0, 1.0, 0.0, 0.8714, 1.0, 1.0, 0.0, 0.8714, 1.0, 1.0, 0.0, 0.8714, 1.0, 1.0, 0.0, 0.8714, 1.0, 1.0, 0.0, 0.8714, 1.0, 1.0, 0.0, 0.8714, 1.0, 1.0, 0.0, 0.8714, 1.0, 1.0, 0.0, 0.8714, 1.0, 1.0, 0.0, 0.8714, 1.0, 1.0, 0.0, 0.8714, 1.0, 1.0, 0.0, 0.8714, 1.0, 1.0, 0.0, 0.8714, 1.0, 1.0, 0.0, 0.8714, 1.0, 1.0, 0.0, 0.8714, 1.0, 1.0, 0.0, 0.8714, 1.0, 1.0, 0.0, 0.8714, 1.0, 1.0, 0.0, 0.8714, 1.0, 1.0, 0.0, 0.8714, 1.0, 1.0, 0.0, 0.8714, 1.0, 1.0, 0.0, 0.8714, 1.0, 1.0, 0.0, 0.8714, 1.0, 1.0, 0.0, 0.8714, 1.0, 1.0, 0.0, 0.8714, 1.0, 1.0, 0.0, 0.8714, 1.0, 1.0, 0.0, 0.8714, 1.0, 1.0, 0.0, 0.8714, 1.0, 1.0, 0.0, 0.8714, 1.0, 1.0, 0.0, 0.8714, 1.0, 1.0, 0.0, 0.8714, 1.0, 1.0, 0.0, 0.8714, 1.0, 1.0, 0.0, 0.8714, 1.0, 1.0, 0.0, 0.8714, 1.0, 1.0, 0.0, 0.8714, 1.0, 1.0, 0.0, 0.8714, 1.0, 1.0, 0.0, 0.8714, 1.0, 1.0, 0.0, 0.8714, 1.0, 1.0, 0.0, 0.8714, 1.0, 1.0, 0.0, 0.8714, 1.0, 1.0, 0.0, 0.8714, 1.0, 1.0, 0.0, 0.8714, 1.0, 1.0, 0.0, 0.8714, 1.0, 1.0, 0.0, 0.8714, 1.0, 1.0, 0.0, 0.8714, 1.0, 1.0, 0.0, 0.8714, 1.0, 1.0, 0.0, 0.8714, 1.0, 1.0, 0.0, 0.8714, 1.0, 1.0, 0.0, 0.8714, 1.0, 1.0, 0.0, 0.8714, 1.0, 1.0, 0.0, 0.8714, 1.0, 1.0, 0.0, 0.8714, 1.0, 1.0, 0.0, 0.8714, 1.0, 1.0, 0.0, 0.8714, 1.0, 1.0, 0.0, 0.8714, 1.0, 1.0, 0.0, 0.8714, 1.0, 1.0, 0.0, 0.8714, 1.0, 1.0, 0.0, 0.8714, 1.0, 1.0, 0.0, 0.8714, 1.0, 1.0, 0.0, 0.8714, 1.0, 1.0, 0.0, 0.8714, 1.0, 1.0, 0.0, 0.8714, 1.0, 1.0, 0.0, 0.8714, 1.0, 1.0, 0.0, 0.8714, 1.0, 1.0, 0.0, 0.8714, 1.0, 1.0, 0.0, 0.8714, 1.0, 1.0, 0.0, 0.8714, 1.0, 1.0, 0.0, 0.8714, 1.0, 1.0, 0.0, 0.8714, 1.0, 1.0, 0.0, 0.8714, 1.0, 1.0, 0.0, 0.8714, 1.0, 1.0, 0.0, 0.8714, 1.0, 1.0, 0.0, 0.8714, 1.0, 1.0, 0.0, 0.8714, 1.0, 1.0, 0.0, 0.8714, 1.0, 1.0, 0.0, 0.8714, 1.0, 1.0, 0.0, 0.8714, 1.0, 1.0, 0.0, 0.8714, 1.0, 1.0, 0.0, 0.8714, 1.0, 1.0, 0.0, 0.8714, 1.0, 1.0, 0.0, 0.8714, 1.0, 1.0, 0.0, 0.8714, 1.0, 1.0, 0.0, 0.8714, 1.0, 1.0, 0.0, 0.8714, 1.0, 1.0, 0.0, 0.8714, 1.0, 1.0, 0.0, 0.8714, 1.0, 1.0, 0.0, 0.8714, 1.0, 1.0, 0.0, 0.8714, 1.0, 1.0, 0.0, 0.8714, 1.0, 1.0, 0.0, 0.8714, 1.0, 1.0, 0.0, 0.8714, 1.0, 1.0, 0.0, 0.8714, 1.0, 1.0, 0.0, 0.8714, 1.0, 1.0, 0.0, 0.8714, 1.0, 1.0, 0.0, 0.8714, 1.0, 1.0, 0.0, 0.8714, 1.0, 1.0, 0.0, 0.8714, 1.0, 1.0, 0.0, 0.8714, 1.0, 1.0, 0.0, 0.8714, 1.0, 1.0, 0.0, 0.8714, 1.0, 1.0, 0.0, 0.8714, 1.0, 1.0, 0.0, 0.8714, 1.0, 1.0, 0.0, 0.8714, 1.0, 1.0, 0.0, 0.8714, 1.0, 1.0, 0.0, 0.8714, 1.0, 1.0, 0.0, 0.8714, 1.0, 1.0, 0.0, 0.8714, 1.0, 1.0, 0.0, 0.8714, 1.0, 1.0, 0.0, 0.8714, 1.0, 1.0, 0.0, 0.8714, 1.0, 1.0, 0.0, 0.8714, 1.0, 1.0, 0.0, 0.8714, 1.0, 1.0, 0.0, 0.8714, 1.0, 1.0, 0.0, 0.8714, 1.0, 1.0, 0.0, 0.8714, 1.0, 1.0, 0.0, 0.8714, 1.0, 1.0, 0.0, 0.8714, 1.0, 1.0, 0.0, 0.8714, 1.0, 1.0, 0.0, 0.8714, 1.0, 1.0, 0.0, 0.8714, 1.0, 1.0, 0.0, 0.8714, 1.0, 1.0, 0.0, 0.8714, 1.0, 1.0, 0.0, 0.8714, 1.0, 1.0, 0.0, 0.8714, 1.0, 1.0, 0.0, 0.8714, 1.0, 1.0, 0.0, 0.8714, 1.0, 1.0, 0.0, 0.8714, 1.0, 1.0, 0.0, 0.8714, 1.0, 1.0, 0.0, 0.8714, 1.0, 1.0, 0.0, 0.8714, 1.0, 1.0, 0.0, 0.8714, 1.0, 1.0, 0.0, 0.8714, 1.0, 1.0, 0.0, 0.8714, 1.0, 1.0, 0.0, 0.8714, 1.0, 1.0, 0.0, 0.8714, 1.0, 1.0, 0.0, 0.8714, 1.0, 1.0, 0.0, 0.8714, 1.0, 1.0, 0.0, 0.8714, 1.0, 1.0, 0.0, 0.8714, 1.0, 1.0, 0.0, 0.8714, 1.0, 1.0, 0.0, 0.8714, 1.0, 1.0, 0.0, 0.8714, 1.0, 1.0, 0.0, 0.8714, 1.0, 1.0, 0.0, 0.8714, 1.0, 1.0, 0.0, 0.8714, 1.0, 1.0, 0.0, 0.8714, 1.0, 1.0, 0.0, 0.8714, 1.0, 1.0, 0.0, 0.8714, 1.0, 1.0, 0.0, 0.8714, 1.0, 1.0, 0.0, 0.8714, 1.0, 1.0, 0.0, 0.8714, 1.0, 1.0, 0.0, 0.8714, 1.0, 1.0, 0.0, 0.8714, 1.0, 1.0, 0.0, 0.8714, 1.0, 1.0, 0.0, 0.8714, 1.0, 1.0, 0.0, 0.8714, 1.0, 1.0, 0.0, 0.8714, 1.0, 1.0, 0.0, 0.8714, 1.0, 1.0, 0.0, 0.8714, 1.0, 1.0, 0.0, 0.8714, 1.0, 1.0, 0.0, 0.8714, 1.0, 1.0, 0.0, 0.8714, 1.0, 1.0, 0.0, 0.8714, 1.0, 1.0, 0.0, 0.8714, 1.0, 1.0, 0.0, 0.8714, 1.0, 1.0, 0.0, 0.8714, 1.0, 1.0, 0.0, 0.8714, 1.0, 1.0, 0.0, 0.8714, 1.0, 1.0, 0.0, 0.8714, 1.0, 1.0, 0.0, 0.8714, 1.0, 1.0, 0.0, 0.8714, 1.0, 1.0, 0.0, 0.8714, 1.0, 1.0, 0.0, 0.8714, 1.0, 1.0, 0.0, 0.8714, 1.0, 1.0, 0.0, 0.8714, 1.0, 1.0, 0.0, 0.8714, 1.0, 1.0, 0.0, 0.8714, 1.0, 1.0, 0.0, 0.8714, 1.0, 1.0, 0.0, 0.8714, 1.0, 1.0, 0.0, 0.8714, 1.0, 1.0, 0.0, 0.8714, 1.0, 1.0, 0.0, 0.8714, 1.0, 1.0, 0.0, 0.8714, 1.0, 1.0, 0.0, 0.8714, 1.0, 1.0, 0.0, 0.8714, 1.0, 1.0, 0.0, 0.8714, 1.0, 1.0, 0.0, 0.8714, 1.0, 1.0, 0.0, 0.8714, 1.0, 1.0, 0.0, 0.8714, 1.0, 1.0, 0.0, 0.8714, 1.0, 1.0, 0.0, 0.8714, 1.0, 1.0, 0.0, 0.8714, 1.0, 0.0648, 1.0, 0.0, 1.0, 0.0648, 1.0, 0.0, 1.0, 0.0648, 1.0, 0.0, 1.0, 0.0648, 1.0, 0.0, 1.0, 0.0648, 1.0, 0.0, 1.0, 0.0648, 1.0, 0.0, 1.0, 0.0648, 1.0, 0.0, 1.0, 0.0648, 1.0, 0.0, 1.0, 0.0648, 1.0, 0.0, 1.0, 0.0648, 1.0, 0.0, 1.0, 0.0648, 1.0, 0.0, 1.0, 0.0648, 1.0, 0.0, 1.0, 0.0648, 1.0, 0.0, 1.0, 0.0648, 1.0, 0.0, 1.0, 0.0648, 1.0, 0.0, 1.0, 0.0648, 1.0, 0.0, 1.0, 0.0648, 1.0, 0.0, 1.0, 0.0648, 1.0, 0.0, 1.0, 0.0648, 1.0, 0.0, 1.0, 0.0648, 1.0, 0.0, 1.0, 0.0648, 1.0, 0.0, 1.0, 0.0648, 1.0, 0.0, 1.0, 0.0648, 1.0, 0.0, 1.0, 0.0648, 1.0, 0.0, 1.0, 0.0648, 1.0, 0.0, 1.0, 0.0648, 1.0, 0.0, 1.0, 0.0648, 1.0, 0.0, 1.0, 0.0648, 1.0, 0.0, 1.0, 0.0648, 1.0, 0.0, 1.0, 0.0648, 1.0, 0.0, 1.0, 0.0648, 1.0, 0.0, 1.0, 0.0648, 1.0, 0.0, 1.0, 0.0648, 1.0, 0.0, 1.0, 0.0648, 1.0, 0.0, 1.0, 0.0648, 1.0, 0.0, 1.0, 0.0648, 1.0, 0.0, 1.0, 0.0648, 1.0, 0.0, 1.0, 0.0648, 1.0, 0.0, 1.0, 0.0648, 1.0, 0.0, 1.0, 0.0648, 1.0, 0.0, 1.0, 0.0648, 1.0, 0.0, 1.0, 0.0648, 1.0, 0.0, 1.0, 0.0648, 1.0, 0.0, 1.0, 0.0648, 1.0, 0.0, 1.0, 0.0648, 1.0, 0.0, 1.0, 0.0648, 1.0, 0.0, 1.0, 0.0648, 1.0, 0.0, 1.0, 0.0648, 1.0, 0.0, 1.0, 0.0648, 1.0, 0.0, 1.0, 0.0648, 1.0, 0.0, 1.0, 0.0648, 1.0, 0.0, 1.0, 0.0648, 1.0, 0.0, 1.0, 0.0648, 1.0, 0.0, 1.0, 0.0648, 1.0, 0.0, 1.0, 0.0648, 1.0, 0.0, 1.0, 0.0648, 1.0, 0.0, 1.0, 1.0, 0.0, 0.8714, 1.0, 1.0, 0.0, 0.8714, 1.0, 1.0, 0.0, 0.8714, 1.0, 1.0, 0.0, 0.8714, 1.0, 0.0648, 1.0, 0.0, 1.0, 0.0648, 1.0, 0.0, 1.0, 0.0648, 1.0, 0.0, 1.0, 0.0648, 1.0, 0.0, 1.0, 0.0648, 1.0, 0.0, 1.0, 0.0648, 1.0, 0.0, 1.0, 0.0648, 1.0, 0.0, 1.0, 0.0648, 1.0, 0.0, 1.0, 0.0648, 1.0, 0.0, 1.0, 0.0648, 1.0, 0.0, 1.0, 0.0648, 1.0, 0.0, 1.0, 0.0648, 1.0, 0.0, 1.0, 0.0648, 1.0, 0.0, 1.0, 0.0648, 1.0, 0.0, 1.0, 0.0648, 1.0, 0.0, 1.0, 0.0648, 1.0, 0.0, 1.0, 0.0648, 1.0, 0.0, 1.0, 0.0648, 1.0, 0.0, 1.0, 0.0648, 1.0, 0.0, 1.0, 0.0648, 1.0, 0.0, 1.0, 0.0648, 1.0, 0.0, 1.0, 0.0648, 1.0, 0.0, 1.0, 0.0648, 1.0, 0.0, 1.0, 0.0648, 1.0, 0.0, 1.0, 0.0648, 1.0, 0.0, 1.0, 0.0648, 1.0, 0.0, 1.0, 0.0648, 1.0, 0.0, 1.0, 0.0648, 1.0, 0.0, 1.0, 0.0648, 1.0, 0.0, 1.0, 0.0648, 1.0, 0.0, 1.0, 0.0648, 1.0, 0.0, 1.0, 0.0648, 1.0, 0.0, 1.0, 0.0648, 1.0, 0.0, 1.0, 0.0648, 1.0, 0.0, 1.0, 0.0648, 1.0, 0.0, 1.0, 0.0648, 1.0, 0.0, 1.0, 0.0648, 1.0, 0.0, 1.0, 0.0648, 1.0, 0.0, 1.0, 0.0648, 1.0, 0.0, 1.0, 0.0648, 1.0, 0.0, 1.0, 0.0648, 1.0, 0.0, 1.0, 0.0648, 1.0, 0.0, 1.0, 0.0648, 1.0, 0.0, 1.0, 0.0648, 1.0, 0.0, 1.0, 0.0648, 1.0, 0.0, 1.0, 0.0648, 1.0, 0.0, 1.0, 0.0648, 1.0, 0.0, 1.0, 0.0648, 1.0, 0.0, 1.0, 0.0648, 1.0, 0.0, 1.0, 0.0648, 1.0, 0.0, 1.0, 0.0648, 1.0, 0.0, 1.0, 0.0648, 1.0, 0.0, 1.0, 0.0648, 1.0, 0.0, 1.0, 0.0648, 1.0, 0.0, 1.0, 0.0648, 1.0, 0.0, 1.0, 0.0648, 1.0, 0.0, 1.0, 0.0648, 1.0, 0.0, 1.0, 0.0648, 1.0, 0.0, 1.0, 0.0648, 1.0, 0.0, 1.0, 0.0648, 1.0, 0.0, 1.0, 0.0648, 1.0, 0.0, 1.0, 0.0648, 1.0, 0.0, 1.0, 0.0648, 1.0, 0.0, 1.0, 0.0648, 1.0, 0.0, 1.0, 0.0648, 1.0, 0.0, 1.0, 0.0648, 1.0, 0.0, 1.0, 0.0648, 1.0, 0.0, 1.0, 0.0648, 1.0, 0.0, 1.0, 0.0648, 1.0, 0.0, 1.0, 0.0648, 1.0, 0.0, 1.0, 0.0648, 1.0, 0.0, 1.0, 0.0648, 1.0, 0.0, 1.0, 0.0648, 1.0, 0.0, 1.0, 0.0648, 1.0, 0.0, 1.0, 0.0648, 1.0, 0.0, 1.0, 0.0648, 1.0, 0.0, 1.0, 0.0648, 1.0, 0.0, 1.0, 0.0648, 1.0, 0.0, 1.0, 0.0648, 1.0, 0.0, 1.0, 0.0648, 1.0, 0.0, 1.0, 0.0648, 1.0, 0.0, 1.0, 0.0648, 1.0, 0.0, 1.0, 0.0648, 1.0, 0.0, 1.0, 0.0648, 1.0, 0.0, 1.0, 0.0648, 1.0, 0.0, 1.0, 0.0648, 1.0, 0.0, 1.0, 0.0648, 1.0, 0.0, 1.0, 0.0648, 1.0, 0.0, 1.0, 1.0, 0.0, 0.8714, 1.0, 1.0, 0.0, 0.8714, 1.0, 1.0, 0.0, 0.8714, 1.0, 1.0, 0.0, 0.8714, 1.0, 1.0, 0.0, 0.8714, 1.0, 1.0, 0.0, 0.8714, 1.0, 1.0, 0.0, 0.8714, 1.0, 1.0, 0.0, 0.8714, 1.0, 1.0, 0.0, 0.8714, 1.0, 1.0, 0.0, 0.8714, 1.0, 1.0, 0.0, 0.8714, 1.0, 1.0, 0.0, 0.8714, 1.0, 1.0, 0.0, 0.8714, 1.0, 1.0, 0.0, 0.8714, 1.0, 1.0, 0.0, 0.8714, 1.0, 1.0, 0.0, 0.8714, 1.0, 1.0, 0.0, 0.8714, 1.0, 1.0, 0.0, 0.8714, 1.0, 1.0, 0.0, 0.8714, 1.0, 1.0, 0.0, 0.8714, 1.0, 1.0, 0.0, 0.8714, 1.0, 1.0, 0.0, 0.8714, 1.0, 1.0, 0.0, 0.8714, 1.0, 1.0, 0.0, 0.8714, 1.0, 1.0, 0.0, 0.8714, 1.0, 1.0, 0.0, 0.8714, 1.0, 1.0, 0.0, 0.8714, 1.0, 1.0, 0.0, 0.8714, 1.0, 1.0, 0.0, 0.8714, 1.0, 1.0, 0.0, 0.8714, 1.0, 1.0, 0.0, 0.8714, 1.0, 1.0, 0.0, 0.8714, 1.0, 1.0, 0.0, 0.8714, 1.0, 1.0, 0.0, 0.8714, 1.0, 1.0, 0.0, 0.8714, 1.0, 1.0, 0.0, 0.8714, 1.0, 1.0, 0.0, 0.8714, 1.0, 1.0, 0.0, 0.8714, 1.0, 1.0, 0.0, 0.8714, 1.0, 1.0, 0.0, 0.8714, 1.0, 1.0, 0.0, 0.8714, 1.0, 1.0, 0.0, 0.8714, 1.0, 1.0, 0.0, 0.8714, 1.0, 1.0, 0.0, 0.8714, 1.0, 1.0, 0.0, 0.8714, 1.0, 1.0, 0.0, 0.8714, 1.0, 1.0, 0.0, 0.8714, 1.0, 1.0, 0.0, 0.8714, 1.0, 1.0, 0.0, 0.8714, 1.0, 1.0, 0.0, 0.8714, 1.0, 1.0, 0.0, 0.8714, 1.0, 1.0, 0.0, 0.8714, 1.0, 1.0, 0.0, 0.8714, 1.0, 1.0, 0.0, 0.8714, 1.0, 1.0, 0.0, 0.8714, 1.0, 1.0, 0.0, 0.8714, 1.0, 1.0, 0.0, 0.8714, 1.0, 1.0, 0.0, 0.8714, 1.0, 1.0, 0.0, 0.8714, 1.0, 1.0, 0.0, 0.8714, 1.0, 1.0, 0.0, 0.8714, 1.0, 1.0, 0.0, 0.8714, 1.0, 1.0, 0.0, 0.8714, 1.0, 1.0, 0.0, 0.8714, 1.0, 1.0, 0.0, 0.8714, 1.0, 1.0, 0.0, 0.8714, 1.0, 1.0, 0.0, 0.8714, 1.0, 1.0, 0.0, 0.8714, 1.0, 1.0, 0.0, 0.8714, 1.0, 1.0, 0.0, 0.8714, 1.0, 1.0, 0.0, 0.8714, 1.0, 1.0, 0.0, 0.8714, 1.0, 1.0, 0.0, 0.8714, 1.0, 1.0, 0.0, 0.8714, 1.0, 1.0, 0.0, 0.8714, 1.0, 1.0, 0.0, 0.8714, 1.0, 1.0, 0.0, 0.8714, 1.0, 1.0, 0.0, 0.8714, 1.0, 1.0, 0.0, 0.8714, 1.0, 1.0, 0.0, 0.8714, 1.0, 1.0, 0.0, 0.8714, 1.0, 1.0, 0.0, 0.8714, 1.0, 1.0, 0.0, 0.8714, 1.0, 1.0, 0.0, 0.8714, 1.0, 1.0, 0.0, 0.8714, 1.0, 1.0, 0.0, 0.8714, 1.0, 1.0, 0.0, 0.8714, 1.0, 1.0, 0.0, 0.8714, 1.0, 1.0, 0.0, 0.8714, 1.0, 1.0, 0.0, 0.8714, 1.0, 1.0, 0.0, 0.8714, 1.0, 1.0, 0.0, 0.8714, 1.0, 1.0, 0.0, 0.8714, 1.0, 1.0, 0.0, 0.8714, 1.0, 1.0, 0.0, 0.8714, 1.0, 1.0, 0.0, 0.8714, 1.0, 1.0, 0.0, 0.8714, 1.0, 1.0, 0.0, 0.8714, 1.0, 1.0, 0.0, 0.8714, 1.0, 1.0, 0.0, 0.8714, 1.0, 1.0, 0.0, 0.8714, 1.0, 1.0, 0.0, 0.8714, 1.0, 1.0, 0.0, 0.8714, 1.0, 1.0, 0.0, 0.8714, 1.0, 1.0, 0.0, 0.8714, 1.0, 1.0, 0.0, 0.8714, 1.0, 1.0, 0.0, 0.8714, 1.0, 1.0, 0.0, 0.8714, 1.0, 1.0, 0.0, 0.8714, 1.0, 1.0, 0.0, 0.8714, 1.0, 1.0, 0.0, 0.8714, 1.0, 1.0, 0.0, 0.8714, 1.0, 1.0, 0.0, 0.8714, 1.0, 1.0, 0.0, 0.8714, 1.0, 1.0, 0.0, 0.8714, 1.0, 1.0, 0.0, 0.8714, 1.0, 1.0, 0.0, 0.8714, 1.0, 1.0, 0.0, 0.8714, 1.0, 1.0, 0.0, 0.8714, 1.0, 1.0, 0.0, 0.8714, 1.0, 1.0, 0.0, 0.8714, 1.0, 1.0, 0.0, 0.8714, 1.0, 1.0, 0.0, 0.8714, 1.0, 1.0, 0.0, 0.8714, 1.0, 1.0, 1.0, 1.0, 1.0, 1.0, 1.0, 1.0, 1.0, 1.0, 1.0, 1.0, 1.0, 1.0, 1.0, 1.0, 1.0, 1.0, 1.0, 1.0, 1.0, 1.0, 1.0, 1.0, 1.0, 1.0, 1.0, 1.0, 1.0, 1.0, 1.0, 1.0, 1.0, 1.0, 1.0, 1.0, 1.0, 1.0, 1.0, 1.0, 1.0, 1.0, 1.0, 1.0, 1.0, 1.0, 1.0, 1.0, 1.0, 1.0, 1.0, 1.0, 1.0, 1.0, 1.0, 1.0, 1.0, 1.0, 1.0, 1.0, 1.0, 1.0, 1.0, 1.0, 1.0, 1.0, 1.0, 1.0, 1.0, 1.0, 1.0, 1.0, 1.0, 1.0, 1.0, 1.0, 1.0, 1.0, 1.0, 1.0, 1.0, 1.0, 1.0, 1.0, 1.0, 1.0, 1.0, 1.0, 1.0, 1.0, 1.0, 1.0, 1.0, 1.0, 1.0, 1.0, 1.0, 1.0, 1.0, 1.0, 1.0, 1.0, 1.0, 1.0, 1.0, 1.0, 1.0, 1.0, 1.0, 1.0, 1.0, 1.0, 1.0, 1.0, 1.0, 1.0, 1.0, 1.0, 1.0, 1.0, 1.0, 1.0, 1.0, 1.0, 1.0, 1.0, 1.0, 1.0, 1.0, 1.0, 1.0, 1.0, 1.0, 1.0, 1.0, 1.0, 1.0, 1.0, 1.0, 1.0, 1.0, 1.0, 1.0, 1.0, 1.0, 1.0, 1.0, 1.0, 1.0, 1.0, 1.0, 1.0, 1.0, 1.0, 1.0, 1.0, 1.0, 1.0, 1.0, 1.0, 1.0, 1.0, 1.0, 1.0, 1.0, 1.0, 1.0, 1.0, 1.0, 1.0, 1.0, 1.0, 1.0, 1.0, 1.0, 1.0, 1.0, 1.0, 1.0, 1.0, 1.0, 1.0, 1.0, 1.0, 1.0, 1.0, 1.0, 1.0, 1.0, 1.0, 1.0, 1.0, 1.0, 1.0, 1.0, 1.0, 1.0, 1.0, 1.0, 1.0, 1.0, 1.0, 1.0, 1.0, 1.0, 1.0, 1.0, 1.0, 1.0, 1.0, 1.0, 1.0, 1.0, 1.0, 1.0, 1.0, 1.0, 1.0, 1.0, 1.0, 1.0, 1.0, 1.0, 1.0, 1.0, 1.0, 1.0, 1.0, 1.0, 1.0, 1.0, 1.0, 1.0, 1.0, 1.0, 1.0, 1.0, 1.0, 1.0, 1.0, 1.0, 1.0, 1.0, 1.0, 1.0, 1.0, 1.0, 1.0, 1.0, 1.0, 1.0, 1.0, 1.0, 1.0, 1.0, 1.0, 1.0, 0.0648, 1.0, 0.0, 1.0, 0.0648, 1.0, 0.0, 1.0, 0.0648, 1.0, 0.0, 1.0, 0.0648, 1.0, 0.0, 1.0, 0.0648, 1.0, 0.0, 1.0, 0.0648, 1.0, 0.0, 1.0, 0.0648, 1.0, 0.0, 1.0, 0.0648, 1.0, 0.0, 1.0, 0.0648, 1.0, 0.0, 1.0, 0.0648, 1.0, 0.0, 1.0, 0.0648, 1.0, 0.0, 1.0, 0.0648, 1.0, 0.0, 1.0, 0.0648, 1.0, 0.0, 1.0, 0.0648, 1.0, 0.0, 1.0, 0.0648, 1.0, 0.0, 1.0, 0.0648, 1.0, 0.0, 1.0, 0.0648, 1.0, 0.0, 1.0, 0.0648, 1.0, 0.0, 1.0, 0.0648, 1.0, 0.0, 1.0, 0.0648, 1.0, 0.0, 1.0, 0.0648, 1.0, 0.0, 1.0, 0.0648, 1.0, 0.0, 1.0, 0.0648, 1.0, 0.0, 1.0, 0.0648, 1.0, 0.0, 1.0, 0.0648, 1.0, 0.0, 1.0, 0.0648, 1.0, 0.0, 1.0, 0.0648, 1.0, 0.0, 1.0, 0.0648, 1.0, 0.0, 1.0, 0.0648, 1.0, 0.0, 1.0, 0.0648, 1.0, 0.0, 1.0, 0.0648, 1.0, 0.0, 1.0, 0.0648, 1.0, 0.0, 1.0, 0.0648, 1.0, 0.0, 1.0, 0.0648, 1.0, 0.0, 1.0, 0.0648, 1.0, 0.0, 1.0, 0.0648, 1.0, 0.0, 1.0, 0.0648, 1.0, 0.0, 1.0, 0.0648, 1.0, 0.0, 1.0, 0.0648, 1.0, 0.0, 1.0, 0.0648, 1.0, 0.0, 1.0, 0.0648, 1.0, 0.0, 1.0, 0.0648, 1.0, 0.0, 1.0, 0.0648, 1.0, 0.0, 1.0, 0.0648, 1.0, 0.0, 1.0, 0.0648, 1.0, 0.0, 1.0, 0.0648, 1.0, 0.0, 1.0, 0.0648, 1.0, 0.0, 1.0, 0.0648, 1.0, 0.0, 1.0, 0.0648, 1.0, 0.0, 1.0, 0.0648, 1.0, 0.0, 1.0, 0.0648, 1.0, 0.0, 1.0, 0.0648, 1.0, 0.0, 1.0, 0.0648, 1.0, 0.0, 1.0, 0.0648, 1.0, 0.0, 1.0, 0.0648, 1.0, 0.0, 1.0, 0.0648, 1.0, 0.0, 1.0, 1.0, 0.0, 0.8714, 1.0, 1.0, 0.0, 0.8714, 1.0, 1.0, 0.0, 0.8714, 1.0, 1.0, 0.0, 0.8714, 1.0, 1.0, 0.0, 0.8714, 1.0, 1.0, 0.0, 0.8714, 1.0, 1.0, 0.0, 0.8714, 1.0, 1.0, 0.0, 0.8714, 1.0, 1.0, 0.0, 0.8714, 1.0, 1.0, 0.0, 0.8714, 1.0, 1.0, 0.0, 0.8714, 1.0, 1.0, 0.0, 0.8714, 1.0, 1.0, 0.0, 0.8714, 1.0, 1.0, 0.0, 0.8714, 1.0, 1.0, 0.0, 0.8714, 1.0, 1.0, 0.0, 0.8714, 1.0])
me_cube_004.materials.append(None)
me_cube_004.update()

# ---- objects
ob_antennatower = bpy.data.objects.new('AntennaTower', me_cube_004)

# ---- transforms, parenting, visibility, modifiers, constraints
ob_antennatower.location = (0.0, 0.0, 0.0)
_m = ob_antennatower.modifiers.new('Mirror', 'MIRROR')
_m.use_axis = (True, True, False)
_m = ob_antennatower.modifiers.new('Bevel', 'BEVEL')
_m.width = 15.0
_m.width_pct = 15.0
_m.angle_limit = 1.047
_m.offset_type = 'PERCENT'
_m = ob_antennatower.modifiers.new('WeightedNormal', 'WEIGHTED_NORMAL')
_m.thresh = 0.02

# ---- collection membership
col_mesh.objects.link(ob_antennatower)

# ---- scene / render settings (as saved in the file)
scene.frame_start = 1; scene.frame_end = 250; scene.frame_set(1)
scene.render.engine = 'BLENDER_EEVEE_NEXT'
scene.cycles.sampling_pattern = 'TABULATED_SOBOL'
scene.cycles.use_light_tree = False
scene.eevee.gi_diffuse_bounces = 4
scene.eevee.gi_cubemap_resolution = '2048'
scene.eevee.taa_samples = 64
scene.eevee.use_gtao = True
scene.eevee.use_raytracing = True
scene.view_settings.view_transform = 'Filmic'
bpy.context.view_layer.update()

# ---- added for rendering (the .blend has no active camera and no usable light): camera, sun
cam_auto = bpy.data.cameras.new('AutoCamera')
cam_auto.lens = 50.0
cam_auto.sensor_width = 36.0
cam_auto.clip_end = 1000.0
ob_auto_camera = bpy.data.objects.new('AutoCamera', cam_auto)
scene.collection.objects.link(ob_auto_camera)
ob_auto_camera.location = (31.137, -37.3644, 41.4096)
ob_auto_camera.rotation_euler = (1.09748, -7.21219e-08, 0.694738)
scene.camera = ob_auto_camera
light_auto_sun = bpy.data.lights.new('AutoSun', 'SUN')
light_auto_sun.energy = 3.0
light_auto_sun.angle = 0.0523599
ob_auto_sun = bpy.data.objects.new('AutoSun', light_auto_sun)
scene.collection.objects.link(ob_auto_sun)
ob_auto_sun.rotation_euler = (0.872665, 0.174533, 0.523599)
bpy.context.view_layer.update()
